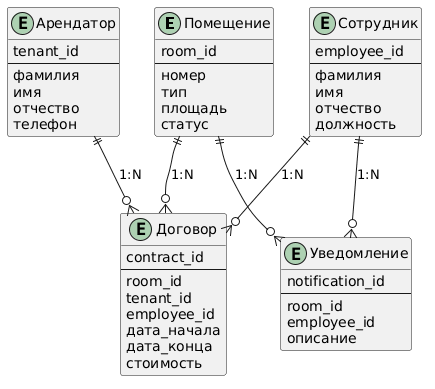

The diagram above was rendered by PlantUML. Its source (embedded in the PNG):
@startuml
entity "Помещение" as Room {
  room_id
  --
  номер
  тип
  площадь
  статус
}

entity "Арендатор" as Tenant {
  tenant_id
  --
  фамилия
  имя
  отчество
  телефон
}

entity "Сотрудник" as Employee {
  employee_id
  --
  фамилия
  имя
  отчество
  должность
}

entity "Договор" as Contract {
  contract_id
  --
  room_id
  tenant_id
  employee_id
  дата_начала
  дата_конца
  стоимость
}

entity "Уведомление" as Notification {
  notification_id
  --
  room_id
  employee_id
  описание
}

Room ||--o{ Contract : "1:N"
Tenant ||--o{ Contract : "1:N"
Employee ||--o{ Contract : "1:N"
Room ||--o{ Notification : "1:N"
Employee ||--o{ Notification : "1:N"
@enduml